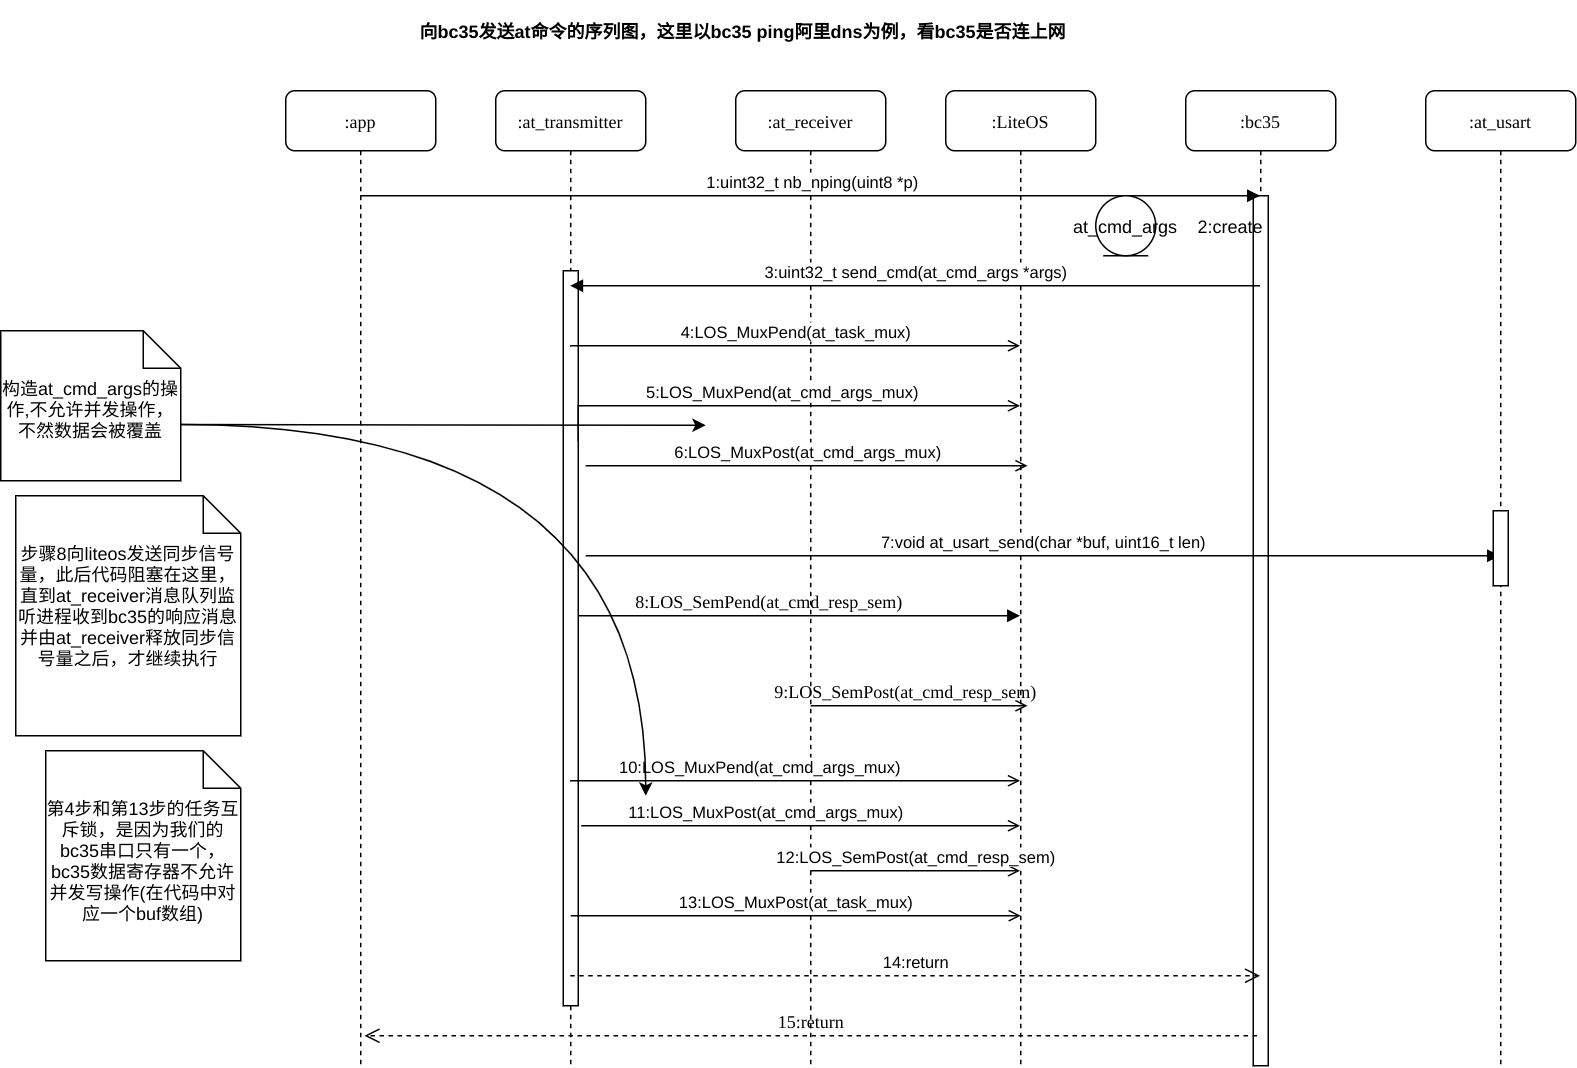

The diagram above was exported from draw.io. Its source (the exported page's mxGraphModel, read from the mxfile embedded in the PNG):
<mxGraphModel dx="2285" dy="714" grid="1" gridSize="10" guides="1" tooltips="1" connect="1" arrows="1" fold="1" page="1" pageScale="1" pageWidth="1100" pageHeight="850" background="#ffffff" math="0" shadow="0">
  <root>
    <mxCell id="0" />
    <mxCell id="1" parent="0" />
    <mxCell id="7baba1c4bc27f4b0-2" value=":at_transmitter" style="shape=umlLifeline;perimeter=lifelinePerimeter;whiteSpace=wrap;html=1;container=1;collapsible=0;recursiveResize=0;outlineConnect=0;rounded=1;shadow=0;comic=0;labelBackgroundColor=none;strokeWidth=1;fontFamily=Verdana;fontSize=12;align=center;" parent="1" vertex="1">
      <mxGeometry x="240" y="80" width="100" height="650" as="geometry" />
    </mxCell>
    <mxCell id="7baba1c4bc27f4b0-10" value="" style="html=1;points=[];perimeter=orthogonalPerimeter;rounded=0;shadow=0;comic=0;labelBackgroundColor=none;strokeWidth=1;fontFamily=Verdana;fontSize=12;align=center;" parent="7baba1c4bc27f4b0-2" vertex="1">
      <mxGeometry x="45" y="120" width="10" height="490" as="geometry" />
    </mxCell>
    <mxCell id="7baba1c4bc27f4b0-3" value=":at_receiver" style="shape=umlLifeline;perimeter=lifelinePerimeter;whiteSpace=wrap;html=1;container=1;collapsible=0;recursiveResize=0;outlineConnect=0;rounded=1;shadow=0;comic=0;labelBackgroundColor=none;strokeWidth=1;fontFamily=Verdana;fontSize=12;align=center;" parent="1" vertex="1">
      <mxGeometry x="400" y="80" width="100" height="650" as="geometry" />
    </mxCell>
    <mxCell id="7baba1c4bc27f4b0-4" value=":LiteOS" style="shape=umlLifeline;perimeter=lifelinePerimeter;whiteSpace=wrap;html=1;container=1;collapsible=0;recursiveResize=0;outlineConnect=0;rounded=1;shadow=0;comic=0;labelBackgroundColor=none;strokeWidth=1;fontFamily=Verdana;fontSize=12;align=center;" parent="1" vertex="1">
      <mxGeometry x="540" y="80" width="100" height="650" as="geometry" />
    </mxCell>
    <mxCell id="7baba1c4bc27f4b0-5" value=":bc35" style="shape=umlLifeline;perimeter=lifelinePerimeter;whiteSpace=wrap;html=1;container=1;collapsible=0;recursiveResize=0;outlineConnect=0;rounded=1;shadow=0;comic=0;labelBackgroundColor=none;strokeWidth=1;fontFamily=Verdana;fontSize=12;align=center;" parent="1" vertex="1">
      <mxGeometry x="700" y="80" width="100" height="650" as="geometry" />
    </mxCell>
    <mxCell id="7baba1c4bc27f4b0-19" value="" style="html=1;points=[];perimeter=orthogonalPerimeter;rounded=0;shadow=0;comic=0;labelBackgroundColor=none;strokeWidth=1;fontFamily=Verdana;fontSize=12;align=center;" parent="7baba1c4bc27f4b0-5" vertex="1">
      <mxGeometry x="45" y="70" width="10" height="580" as="geometry" />
    </mxCell>
    <mxCell id="7baba1c4bc27f4b0-8" value=":app" style="shape=umlLifeline;perimeter=lifelinePerimeter;whiteSpace=wrap;html=1;container=1;collapsible=0;recursiveResize=0;outlineConnect=0;rounded=1;shadow=0;comic=0;labelBackgroundColor=none;strokeWidth=1;fontFamily=Verdana;fontSize=12;align=center;" parent="1" vertex="1">
      <mxGeometry x="100" y="80" width="100" height="650" as="geometry" />
    </mxCell>
    <mxCell id="7baba1c4bc27f4b0-29" value="8:LOS_SemPend(at_cmd_resp_sem)" style="html=1;verticalAlign=bottom;endArrow=block;labelBackgroundColor=none;fontFamily=Verdana;fontSize=12;edgeStyle=elbowEdgeStyle;elbow=vertical;" parent="1" source="7baba1c4bc27f4b0-10" target="7baba1c4bc27f4b0-4" edge="1">
      <mxGeometry x="-0.1391" relative="1" as="geometry">
        <mxPoint x="310" y="440" as="sourcePoint" />
        <mxPoint x="570" y="360.53" as="targetPoint" />
        <Array as="points">
          <mxPoint x="510" y="430" />
          <mxPoint x="410" y="450" />
          <mxPoint x="410" y="440" />
          <mxPoint x="490" y="480" />
          <mxPoint x="500" y="410" />
        </Array>
        <mxPoint as="offset" />
      </mxGeometry>
    </mxCell>
    <mxCell id="7baba1c4bc27f4b0-30" value="15:return" style="html=1;verticalAlign=bottom;endArrow=open;dashed=1;endSize=8;labelBackgroundColor=none;fontFamily=Verdana;fontSize=12;edgeStyle=elbowEdgeStyle;elbow=vertical;" parent="1" edge="1">
      <mxGeometry relative="1" as="geometry">
        <mxPoint x="152.5" y="710" as="targetPoint" />
        <Array as="points">
          <mxPoint x="567.5" y="710" />
        </Array>
        <mxPoint x="747.5" y="710" as="sourcePoint" />
      </mxGeometry>
    </mxCell>
    <mxCell id="rJiwXRdPDkLX7FBv47Tl-9" value="1:uint32_t nb_nping(uint8 *p)" style="html=1;verticalAlign=bottom;endArrow=block;rounded=0;edgeStyle=orthogonalEdgeStyle;" parent="1" source="7baba1c4bc27f4b0-8" target="7baba1c4bc27f4b0-5" edge="1">
      <mxGeometry x="0.002" width="80" relative="1" as="geometry">
        <mxPoint x="570" y="370" as="sourcePoint" />
        <mxPoint x="730" y="160" as="targetPoint" />
        <Array as="points">
          <mxPoint x="540" y="150" />
          <mxPoint x="540" y="150" />
        </Array>
        <mxPoint as="offset" />
      </mxGeometry>
    </mxCell>
    <mxCell id="rJiwXRdPDkLX7FBv47Tl-10" value="at_cmd_args" style="ellipse;shape=umlEntity;whiteSpace=wrap;html=1;" parent="1" vertex="1">
      <mxGeometry x="640" y="150" width="40" height="40" as="geometry" />
    </mxCell>
    <mxCell id="rJiwXRdPDkLX7FBv47Tl-11" value="2:create" style="text;html=1;strokeColor=none;fillColor=none;align=center;verticalAlign=middle;whiteSpace=wrap;rounded=0;" parent="1" vertex="1">
      <mxGeometry x="710" y="160" width="40" height="20" as="geometry" />
    </mxCell>
    <mxCell id="rJiwXRdPDkLX7FBv47Tl-12" value="3:uint32_t send_cmd(at_cmd_args *args)" style="html=1;verticalAlign=bottom;endArrow=block;rounded=0;edgeStyle=orthogonalEdgeStyle;" parent="1" source="7baba1c4bc27f4b0-5" target="7baba1c4bc27f4b0-2" edge="1">
      <mxGeometry width="80" relative="1" as="geometry">
        <mxPoint x="570" y="370" as="sourcePoint" />
        <mxPoint x="650" y="370" as="targetPoint" />
        <Array as="points">
          <mxPoint x="560" y="210" />
          <mxPoint x="560" y="210" />
        </Array>
      </mxGeometry>
    </mxCell>
    <mxCell id="rJiwXRdPDkLX7FBv47Tl-13" value="4:LOS_MuxPend(at_task_mux)" style="html=1;verticalAlign=bottom;endArrow=open;rounded=0;edgeStyle=orthogonalEdgeStyle;endFill=0;" parent="1" source="7baba1c4bc27f4b0-2" target="7baba1c4bc27f4b0-4" edge="1">
      <mxGeometry width="80" relative="1" as="geometry">
        <mxPoint x="570" y="370" as="sourcePoint" />
        <mxPoint x="650" y="370" as="targetPoint" />
        <Array as="points">
          <mxPoint x="460" y="250" />
          <mxPoint x="460" y="250" />
        </Array>
      </mxGeometry>
    </mxCell>
    <mxCell id="rJiwXRdPDkLX7FBv47Tl-14" value="7:void at_usart_send(char *buf, uint16_t len)" style="html=1;verticalAlign=bottom;endArrow=block;rounded=0;edgeStyle=orthogonalEdgeStyle;" parent="1" edge="1" target="SttW8mkvyJiC8phpoT35-14">
      <mxGeometry width="80" relative="1" as="geometry">
        <mxPoint x="300" y="390" as="sourcePoint" />
        <mxPoint x="750" y="390" as="targetPoint" />
        <Array as="points">
          <mxPoint x="750" y="390" />
          <mxPoint x="750" y="390" />
        </Array>
      </mxGeometry>
    </mxCell>
    <mxCell id="rJiwXRdPDkLX7FBv47Tl-16" value="12:LOS_SemPost(at_cmd_resp_sem)" style="html=1;verticalAlign=bottom;endArrow=open;rounded=0;edgeStyle=orthogonalEdgeStyle;endFill=0;" parent="1" source="7baba1c4bc27f4b0-3" target="7baba1c4bc27f4b0-4" edge="1">
      <mxGeometry width="80" relative="1" as="geometry">
        <mxPoint x="570" y="370" as="sourcePoint" />
        <mxPoint x="650" y="370" as="targetPoint" />
        <Array as="points">
          <mxPoint x="480" y="600" />
          <mxPoint x="480" y="600" />
        </Array>
      </mxGeometry>
    </mxCell>
    <mxCell id="rJiwXRdPDkLX7FBv47Tl-17" value="14:return" style="html=1;verticalAlign=bottom;endArrow=open;dashed=1;endSize=8;rounded=0;edgeStyle=orthogonalEdgeStyle;" parent="1" source="7baba1c4bc27f4b0-2" target="7baba1c4bc27f4b0-5" edge="1">
      <mxGeometry relative="1" as="geometry">
        <mxPoint x="650" y="370" as="sourcePoint" />
        <mxPoint x="570" y="370" as="targetPoint" />
        <Array as="points">
          <mxPoint x="530" y="670" />
          <mxPoint x="530" y="670" />
        </Array>
      </mxGeometry>
    </mxCell>
    <mxCell id="yf-oTm46vA3mNO_9XXs2-4" value="11:LOS_MuxPost(at_cmd_args_mux)" style="html=1;verticalAlign=bottom;endArrow=open;rounded=0;edgeStyle=orthogonalEdgeStyle;endFill=0;" parent="1" target="7baba1c4bc27f4b0-4" edge="1">
      <mxGeometry x="-0.159" width="80" relative="1" as="geometry">
        <mxPoint x="297" y="570" as="sourcePoint" />
        <mxPoint x="599.5" y="260" as="targetPoint" />
        <Array as="points">
          <mxPoint x="297" y="570" />
        </Array>
        <mxPoint as="offset" />
      </mxGeometry>
    </mxCell>
    <mxCell id="yf-oTm46vA3mNO_9XXs2-8" value="5:LOS_MuxPend(at_cmd_args_mux)" style="html=1;verticalAlign=bottom;endArrow=open;rounded=0;edgeStyle=orthogonalEdgeStyle;exitX=1;exitY=0.231;exitDx=0;exitDy=0;exitPerimeter=0;endFill=0;" parent="1" source="7baba1c4bc27f4b0-10" target="7baba1c4bc27f4b0-4" edge="1">
      <mxGeometry width="80" relative="1" as="geometry">
        <mxPoint x="307" y="330" as="sourcePoint" />
        <mxPoint x="599.5" y="330" as="targetPoint" />
        <Array as="points">
          <mxPoint x="400" y="290" />
          <mxPoint x="400" y="290" />
        </Array>
      </mxGeometry>
    </mxCell>
    <mxCell id="yf-oTm46vA3mNO_9XXs2-9" value="6:LOS_MuxPost(at_cmd_args_mux)" style="html=1;verticalAlign=bottom;endArrow=open;rounded=0;edgeStyle=orthogonalEdgeStyle;endFill=0;" parent="1" edge="1">
      <mxGeometry width="80" relative="1" as="geometry">
        <mxPoint x="300" y="330" as="sourcePoint" />
        <mxPoint x="594.5" y="330" as="targetPoint" />
        <Array as="points">
          <mxPoint x="300" y="330" />
        </Array>
      </mxGeometry>
    </mxCell>
    <mxCell id="yf-oTm46vA3mNO_9XXs2-10" value="10:LOS_MuxPend(at_cmd_args_mux)" style="html=1;verticalAlign=bottom;endArrow=open;rounded=0;edgeStyle=orthogonalEdgeStyle;endFill=0;" parent="1" source="7baba1c4bc27f4b0-2" target="7baba1c4bc27f4b0-4" edge="1">
      <mxGeometry x="-0.159" width="80" relative="1" as="geometry">
        <mxPoint x="307" y="510" as="sourcePoint" />
        <mxPoint x="599.5" y="510" as="targetPoint" />
        <Array as="points">
          <mxPoint x="470" y="540" />
          <mxPoint x="470" y="540" />
        </Array>
        <mxPoint as="offset" />
      </mxGeometry>
    </mxCell>
    <mxCell id="yf-oTm46vA3mNO_9XXs2-11" value="13:LOS_MuxPost(at_task_mux)" style="html=1;verticalAlign=bottom;endArrow=open;rounded=0;edgeStyle=orthogonalEdgeStyle;endFill=0;" parent="1" edge="1">
      <mxGeometry width="80" relative="1" as="geometry">
        <mxPoint x="290" y="630" as="sourcePoint" />
        <mxPoint x="590" y="630" as="targetPoint" />
        <Array as="points">
          <mxPoint x="460.5" y="630" />
          <mxPoint x="460.5" y="630" />
        </Array>
      </mxGeometry>
    </mxCell>
    <mxCell id="SttW8mkvyJiC8phpoT35-3" style="edgeStyle=orthogonalEdgeStyle;curved=1;rounded=0;orthogonalLoop=1;jettySize=auto;html=1;exitX=0;exitY=0;exitDx=120;exitDy=62.5;exitPerimeter=0;" edge="1" parent="1" source="SttW8mkvyJiC8phpoT35-1">
      <mxGeometry relative="1" as="geometry">
        <mxPoint x="380" y="303" as="targetPoint" />
      </mxGeometry>
    </mxCell>
    <mxCell id="SttW8mkvyJiC8phpoT35-4" style="edgeStyle=orthogonalEdgeStyle;curved=1;rounded=0;orthogonalLoop=1;jettySize=auto;html=1;exitX=0;exitY=0;exitDx=120;exitDy=62.5;exitPerimeter=0;" edge="1" parent="1" source="SttW8mkvyJiC8phpoT35-1">
      <mxGeometry relative="1" as="geometry">
        <mxPoint x="340" y="550" as="targetPoint" />
      </mxGeometry>
    </mxCell>
    <mxCell id="SttW8mkvyJiC8phpoT35-1" value="构造at_cmd_args的操作,不允许并发操作，不然数据会被覆盖" style="shape=note2;boundedLbl=1;whiteSpace=wrap;html=1;size=25;verticalAlign=top;align=center;" vertex="1" parent="1">
      <mxGeometry x="-90" y="240" width="120" height="100" as="geometry" />
    </mxCell>
    <mxCell id="SttW8mkvyJiC8phpoT35-5" value="第4步和第13步的任务互斥锁，是因为我们的bc35串口只有一个，bc35数据寄存器不允许并发写操作(在代码中对应一个buf数组)" style="shape=note2;boundedLbl=1;whiteSpace=wrap;html=1;size=25;verticalAlign=top;align=center;" vertex="1" parent="1">
      <mxGeometry x="-60" y="520" width="130" height="140" as="geometry" />
    </mxCell>
    <mxCell id="SttW8mkvyJiC8phpoT35-6" value="向bc35发送at命令的序列图，这里以bc35 ping阿里dns为例，看bc35是否连上网" style="text;align=center;fontStyle=1;verticalAlign=middle;spacingLeft=3;spacingRight=3;strokeColor=none;rotatable=0;points=[[0,0.5],[1,0.5]];portConstraint=eastwest;" vertex="1" parent="1">
      <mxGeometry x="360" y="20" width="90" height="40" as="geometry" />
    </mxCell>
    <mxCell id="SttW8mkvyJiC8phpoT35-8" value="步骤8向liteos发送同步信号量，此后代码阻塞在这里，直到at_receiver消息队列监听进程收到bc35的响应消息并由at_receiver释放同步信号量之后，才继续执行" style="shape=note2;boundedLbl=1;whiteSpace=wrap;html=1;size=25;verticalAlign=top;align=center;" vertex="1" parent="1">
      <mxGeometry x="-80" y="350" width="150" height="160" as="geometry" />
    </mxCell>
    <mxCell id="SttW8mkvyJiC8phpoT35-12" value="9:LOS_SemPost(at_cmd_resp_sem)" style="html=1;verticalAlign=bottom;endArrow=open;labelBackgroundColor=none;fontFamily=Verdana;fontSize=12;edgeStyle=elbowEdgeStyle;elbow=vertical;endFill=0;" edge="1" parent="1">
      <mxGeometry x="-0.1391" relative="1" as="geometry">
        <mxPoint x="450" y="490" as="sourcePoint" />
        <mxPoint x="594.5" y="490" as="targetPoint" />
        <Array as="points">
          <mxPoint x="515" y="490" />
          <mxPoint x="415" y="510" />
          <mxPoint x="415" y="500" />
          <mxPoint x="495" y="540" />
          <mxPoint x="505" y="470" />
        </Array>
        <mxPoint as="offset" />
      </mxGeometry>
    </mxCell>
    <mxCell id="SttW8mkvyJiC8phpoT35-14" value=":at_usart" style="shape=umlLifeline;perimeter=lifelinePerimeter;whiteSpace=wrap;html=1;container=1;collapsible=0;recursiveResize=0;outlineConnect=0;rounded=1;shadow=0;comic=0;labelBackgroundColor=none;strokeWidth=1;fontFamily=Verdana;fontSize=12;align=center;" vertex="1" parent="1">
      <mxGeometry x="860" y="80" width="100" height="650" as="geometry" />
    </mxCell>
    <mxCell id="SttW8mkvyJiC8phpoT35-15" value="" style="html=1;points=[];perimeter=orthogonalPerimeter;rounded=0;shadow=0;comic=0;labelBackgroundColor=none;strokeWidth=1;fontFamily=Verdana;fontSize=12;align=center;" vertex="1" parent="SttW8mkvyJiC8phpoT35-14">
      <mxGeometry x="45" y="280" width="10" height="50" as="geometry" />
    </mxCell>
  </root>
</mxGraphModel>